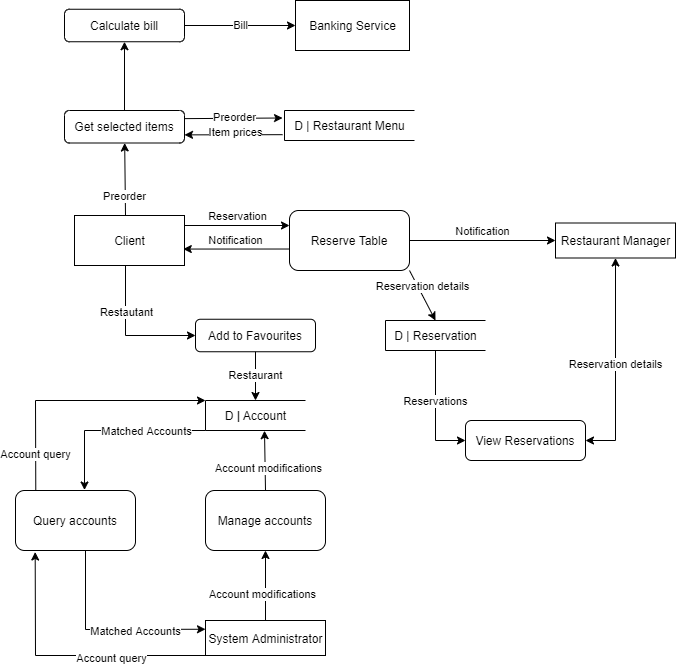

The diagram above was exported from draw.io. Its source (the exported page's mxGraphModel, read from the mxfile embedded in the PNG):
<mxGraphModel dx="1038" dy="584" grid="1" gridSize="10" guides="1" tooltips="1" connect="1" arrows="1" fold="1" page="1" pageScale="1" pageWidth="827" pageHeight="1169" math="0" shadow="0">
  <root>
    <mxCell id="0" />
    <mxCell id="1" parent="0" />
    <mxCell id="8UVYYoI5rYLGODmKUzYN-58" style="edgeStyle=orthogonalEdgeStyle;rounded=0;orthogonalLoop=1;jettySize=auto;html=1;startArrow=none;startFill=0;entryX=0;entryY=0.5;entryDx=0;entryDy=0;exitX=0.5;exitY=1;exitDx=0;exitDy=0;" parent="1" source="8UVYYoI5rYLGODmKUzYN-2" target="8UVYYoI5rYLGODmKUzYN-57" edge="1">
      <mxGeometry relative="1" as="geometry">
        <mxPoint x="134" y="399.9999999999999" as="targetPoint" />
        <Array as="points">
          <mxPoint x="130" y="315" />
          <mxPoint x="130" y="385" />
        </Array>
      </mxGeometry>
    </mxCell>
    <mxCell id="8UVYYoI5rYLGODmKUzYN-61" value="Restautant" style="edgeLabel;html=1;align=center;verticalAlign=middle;resizable=0;points=[];" parent="8UVYYoI5rYLGODmKUzYN-58" vertex="1" connectable="0">
      <mxGeometry x="-0.3079" relative="1" as="geometry">
        <mxPoint as="offset" />
      </mxGeometry>
    </mxCell>
    <mxCell id="8UVYYoI5rYLGODmKUzYN-2" value="Client" style="html=1;dashed=0;whitespace=wrap;" parent="1" vertex="1">
      <mxGeometry x="79" y="265" width="110" height="50" as="geometry" />
    </mxCell>
    <mxCell id="8UVYYoI5rYLGODmKUzYN-3" value="Banking Service" style="html=1;dashed=0;whitespace=wrap;" parent="1" vertex="1">
      <mxGeometry x="300" y="50" width="114" height="50" as="geometry" />
    </mxCell>
    <mxCell id="8UVYYoI5rYLGODmKUzYN-4" value="System Administrator" style="html=1;dashed=0;whitespace=wrap;" parent="1" vertex="1">
      <mxGeometry x="210" y="670" width="120" height="35" as="geometry" />
    </mxCell>
    <mxCell id="8UVYYoI5rYLGODmKUzYN-7" value="Restaurant Manager" style="html=1;dashed=0;whitespace=wrap;" parent="1" vertex="1">
      <mxGeometry x="560" y="272.5" width="120" height="35" as="geometry" />
    </mxCell>
    <mxCell id="8UVYYoI5rYLGODmKUzYN-13" value="Bill" style="endArrow=classic;startArrow=none;html=1;entryX=0;entryY=0.5;entryDx=0;entryDy=0;startFill=0;exitX=1;exitY=0.5;exitDx=0;exitDy=0;" parent="1" source="fha0LP6K0T7GJEUqAKUV-21" target="8UVYYoI5rYLGODmKUzYN-3" edge="1">
      <mxGeometry width="50" height="50" relative="1" as="geometry">
        <mxPoint x="370" y="70" as="sourcePoint" />
        <mxPoint x="504" y="100" as="targetPoint" />
      </mxGeometry>
    </mxCell>
    <mxCell id="8UVYYoI5rYLGODmKUzYN-14" value="Reserve Table" style="rounded=1;whiteSpace=wrap;html=1;" parent="1" vertex="1">
      <mxGeometry x="294" y="260" width="120" height="60" as="geometry" />
    </mxCell>
    <mxCell id="8UVYYoI5rYLGODmKUzYN-55" value="Reservations" style="edgeStyle=orthogonalEdgeStyle;rounded=0;orthogonalLoop=1;jettySize=auto;html=1;entryX=0;entryY=0.5;entryDx=0;entryDy=0;startArrow=none;startFill=0;verticalAlign=bottom;" parent="1" source="8UVYYoI5rYLGODmKUzYN-19" target="8UVYYoI5rYLGODmKUzYN-45" edge="1">
      <mxGeometry relative="1" as="geometry">
        <Array as="points">
          <mxPoint x="440" y="490" />
        </Array>
      </mxGeometry>
    </mxCell>
    <mxCell id="8UVYYoI5rYLGODmKUzYN-19" value="D | Reservation" style="html=1;dashed=0;whitespace=wrap;shape=partialRectangle;right=0;" parent="1" vertex="1">
      <mxGeometry x="390" y="370" width="100" height="30" as="geometry" />
    </mxCell>
    <mxCell id="8UVYYoI5rYLGODmKUzYN-25" value="D &lt;b&gt;|&lt;/b&gt;&amp;nbsp;Account" style="html=1;dashed=0;whitespace=wrap;shape=partialRectangle;right=0;" parent="1" vertex="1">
      <mxGeometry x="210" y="450" width="100" height="30" as="geometry" />
    </mxCell>
    <mxCell id="8UVYYoI5rYLGODmKUzYN-32" value="Reservation" style="endArrow=classic;startArrow=none;html=1;entryX=0;entryY=0.25;entryDx=0;entryDy=0;startFill=0;verticalAlign=bottom;" parent="1" target="8UVYYoI5rYLGODmKUzYN-14" edge="1">
      <mxGeometry width="50" height="50" relative="1" as="geometry">
        <mxPoint x="189" y="275" as="sourcePoint" />
        <mxPoint x="289" y="345" as="targetPoint" />
      </mxGeometry>
    </mxCell>
    <mxCell id="8UVYYoI5rYLGODmKUzYN-34" value="D | Restaurant Menu" style="html=1;dashed=0;whitespace=wrap;shape=partialRectangle;right=0;" parent="1" vertex="1">
      <mxGeometry x="289" y="160" width="130" height="30" as="geometry" />
    </mxCell>
    <mxCell id="8UVYYoI5rYLGODmKUzYN-37" value="Notification" style="endArrow=classic;startArrow=none;html=1;entryX=0.989;entryY=0.671;entryDx=0;entryDy=0;startFill=0;verticalAlign=bottom;exitX=-0.005;exitY=0.642;exitDx=0;exitDy=0;exitPerimeter=0;entryPerimeter=0;" parent="1" source="8UVYYoI5rYLGODmKUzYN-14" target="8UVYYoI5rYLGODmKUzYN-2" edge="1">
      <mxGeometry width="50" height="50" relative="1" as="geometry">
        <mxPoint x="294" y="307" as="sourcePoint" />
        <mxPoint x="299" y="355" as="targetPoint" />
      </mxGeometry>
    </mxCell>
    <mxCell id="8UVYYoI5rYLGODmKUzYN-39" value="Notification" style="endArrow=classic;startArrow=none;html=1;entryX=0;entryY=0.5;entryDx=0;entryDy=0;startFill=0;verticalAlign=bottom;exitX=1;exitY=0.5;exitDx=0;exitDy=0;" parent="1" source="8UVYYoI5rYLGODmKUzYN-14" target="8UVYYoI5rYLGODmKUzYN-7" edge="1">
      <mxGeometry width="50" height="50" relative="1" as="geometry">
        <mxPoint x="565.6100000000001" y="310.0000000000001" as="sourcePoint" />
        <mxPoint x="459.99999999999994" y="310.03" as="targetPoint" />
      </mxGeometry>
    </mxCell>
    <mxCell id="8UVYYoI5rYLGODmKUzYN-40" value="Reservation details" style="endArrow=classic;startArrow=none;html=1;entryX=0.5;entryY=0;entryDx=0;entryDy=0;startFill=0;verticalAlign=bottom;exitX=1;exitY=1;exitDx=0;exitDy=0;" parent="1" source="8UVYYoI5rYLGODmKUzYN-14" target="8UVYYoI5rYLGODmKUzYN-19" edge="1">
      <mxGeometry width="50" height="50" relative="1" as="geometry">
        <mxPoint x="424" y="300" as="sourcePoint" />
        <mxPoint x="520" y="300" as="targetPoint" />
      </mxGeometry>
    </mxCell>
    <mxCell id="8UVYYoI5rYLGODmKUzYN-41" style="edgeStyle=orthogonalEdgeStyle;rounded=0;orthogonalLoop=1;jettySize=auto;html=1;exitX=0.5;exitY=1;exitDx=0;exitDy=0;startArrow=none;startFill=0;" parent="1" source="8UVYYoI5rYLGODmKUzYN-19" target="8UVYYoI5rYLGODmKUzYN-19" edge="1">
      <mxGeometry relative="1" as="geometry" />
    </mxCell>
    <mxCell id="8UVYYoI5rYLGODmKUzYN-44" value="Account modifications" style="endArrow=classic;startArrow=none;html=1;startFill=0;verticalAlign=middle;" parent="1" source="8UVYYoI5rYLGODmKUzYN-4" target="fha0LP6K0T7GJEUqAKUV-25" edge="1">
      <mxGeometry x="-0.2714" y="3" width="50" height="50" relative="1" as="geometry">
        <mxPoint x="454" y="520" as="sourcePoint" />
        <mxPoint x="100" y="540" as="targetPoint" />
        <mxPoint as="offset" />
      </mxGeometry>
    </mxCell>
    <mxCell id="8UVYYoI5rYLGODmKUzYN-54" value="&lt;span style=&quot;color: rgb(0 , 0 , 0) ; font-family: &amp;#34;helvetica&amp;#34; ; font-size: 11px ; font-style: normal ; font-weight: 400 ; letter-spacing: normal ; text-align: center ; text-indent: 0px ; text-transform: none ; word-spacing: 0px ; background-color: rgb(255 , 255 , 255) ; float: none ; display: inline&quot;&gt;Reservation details&lt;/span&gt;&lt;br&gt;" style="edgeStyle=orthogonalEdgeStyle;rounded=0;orthogonalLoop=1;jettySize=auto;html=1;startArrow=classic;startFill=1;entryX=0.5;entryY=1;entryDx=0;entryDy=0;exitX=1;exitY=0.5;exitDx=0;exitDy=0;" parent="1" source="8UVYYoI5rYLGODmKUzYN-45" target="8UVYYoI5rYLGODmKUzYN-7" edge="1">
      <mxGeometry relative="1" as="geometry">
        <mxPoint x="620" y="330" as="targetPoint" />
        <Array as="points">
          <mxPoint x="620" y="490" />
        </Array>
      </mxGeometry>
    </mxCell>
    <mxCell id="8UVYYoI5rYLGODmKUzYN-45" value="View Reservations" style="rounded=1;whiteSpace=wrap;html=1;" parent="1" vertex="1">
      <mxGeometry x="470" y="470" width="120" height="40" as="geometry" />
    </mxCell>
    <mxCell id="8UVYYoI5rYLGODmKUzYN-59" value="Restaurant" style="edgeStyle=orthogonalEdgeStyle;rounded=0;orthogonalLoop=1;jettySize=auto;html=1;entryX=0.5;entryY=0;entryDx=0;entryDy=0;startArrow=none;startFill=0;" parent="1" source="8UVYYoI5rYLGODmKUzYN-57" target="8UVYYoI5rYLGODmKUzYN-25" edge="1">
      <mxGeometry relative="1" as="geometry" />
    </mxCell>
    <mxCell id="8UVYYoI5rYLGODmKUzYN-57" value="Add to Favourites" style="rounded=1;whiteSpace=wrap;html=1;" parent="1" vertex="1">
      <mxGeometry x="200" y="368.75" width="120" height="32.5" as="geometry" />
    </mxCell>
    <mxCell id="fha0LP6K0T7GJEUqAKUV-1" value="Get selected items" style="rounded=1;whiteSpace=wrap;html=1;" parent="1" vertex="1">
      <mxGeometry x="69" y="160" width="120" height="32.5" as="geometry" />
    </mxCell>
    <mxCell id="fha0LP6K0T7GJEUqAKUV-4" value="" style="endArrow=classic;html=1;rounded=0;" parent="1" target="fha0LP6K0T7GJEUqAKUV-1" edge="1">
      <mxGeometry width="50" height="50" relative="1" as="geometry">
        <mxPoint x="130" y="265" as="sourcePoint" />
        <mxPoint x="129" y="193" as="targetPoint" />
      </mxGeometry>
    </mxCell>
    <mxCell id="fha0LP6K0T7GJEUqAKUV-20" value="Preorder" style="edgeLabel;html=1;align=center;verticalAlign=middle;resizable=0;points=[];" parent="fha0LP6K0T7GJEUqAKUV-4" vertex="1" connectable="0">
      <mxGeometry x="-0.4434" y="1" relative="1" as="geometry">
        <mxPoint as="offset" />
      </mxGeometry>
    </mxCell>
    <mxCell id="fha0LP6K0T7GJEUqAKUV-7" value="" style="endArrow=classic;html=1;rounded=0;exitX=1;exitY=0.25;exitDx=0;exitDy=0;startArrow=none;startFill=0;entryX=-0.015;entryY=0.25;entryDx=0;entryDy=0;entryPerimeter=0;" parent="1" source="fha0LP6K0T7GJEUqAKUV-1" target="8UVYYoI5rYLGODmKUzYN-34" edge="1">
      <mxGeometry width="50" height="50" relative="1" as="geometry">
        <mxPoint x="240.82" y="182.5" as="sourcePoint" />
        <mxPoint x="240.0030985915493" y="110" as="targetPoint" />
      </mxGeometry>
    </mxCell>
    <mxCell id="fha0LP6K0T7GJEUqAKUV-19" value="Preorder" style="edgeLabel;html=1;align=center;verticalAlign=middle;resizable=0;points=[];" parent="fha0LP6K0T7GJEUqAKUV-7" vertex="1" connectable="0">
      <mxGeometry x="-0.2" relative="1" as="geometry">
        <mxPoint x="11" y="-0.95" as="offset" />
      </mxGeometry>
    </mxCell>
    <mxCell id="fha0LP6K0T7GJEUqAKUV-21" value="Calculate bill" style="rounded=1;whiteSpace=wrap;html=1;" parent="1" vertex="1">
      <mxGeometry x="69" y="58.75" width="120" height="32.5" as="geometry" />
    </mxCell>
    <mxCell id="fha0LP6K0T7GJEUqAKUV-22" value="" style="endArrow=classic;html=1;entryX=1;entryY=0.75;entryDx=0;entryDy=0;exitX=-0.015;exitY=0.806;exitDx=0;exitDy=0;exitPerimeter=0;" parent="1" source="8UVYYoI5rYLGODmKUzYN-34" target="fha0LP6K0T7GJEUqAKUV-1" edge="1">
      <mxGeometry width="50" height="50" relative="1" as="geometry">
        <mxPoint x="220" y="260" as="sourcePoint" />
        <mxPoint x="270" y="210" as="targetPoint" />
      </mxGeometry>
    </mxCell>
    <mxCell id="fha0LP6K0T7GJEUqAKUV-23" value="Item prices" style="edgeLabel;html=1;align=center;verticalAlign=middle;resizable=0;points=[];" parent="fha0LP6K0T7GJEUqAKUV-22" vertex="1" connectable="0">
      <mxGeometry x="-0.275" y="-3" relative="1" as="geometry">
        <mxPoint x="-11.21" as="offset" />
      </mxGeometry>
    </mxCell>
    <mxCell id="fha0LP6K0T7GJEUqAKUV-24" value="" style="endArrow=classic;html=1;" parent="1" source="fha0LP6K0T7GJEUqAKUV-1" target="fha0LP6K0T7GJEUqAKUV-21" edge="1">
      <mxGeometry width="50" height="50" relative="1" as="geometry">
        <mxPoint x="130" y="157" as="sourcePoint" />
        <mxPoint x="170" y="110" as="targetPoint" />
      </mxGeometry>
    </mxCell>
    <mxCell id="fha0LP6K0T7GJEUqAKUV-25" value="Manage accounts" style="rounded=1;whiteSpace=wrap;html=1;" parent="1" vertex="1">
      <mxGeometry x="210" y="540" width="120" height="60" as="geometry" />
    </mxCell>
    <mxCell id="fha0LP6K0T7GJEUqAKUV-26" value="" style="endArrow=classic;html=1;exitX=0.5;exitY=0;exitDx=0;exitDy=0;entryX=0.59;entryY=1.006;entryDx=0;entryDy=0;entryPerimeter=0;" parent="1" source="fha0LP6K0T7GJEUqAKUV-25" target="8UVYYoI5rYLGODmKUzYN-25" edge="1">
      <mxGeometry width="50" height="50" relative="1" as="geometry">
        <mxPoint x="300" y="500" as="sourcePoint" />
        <mxPoint x="350" y="450" as="targetPoint" />
      </mxGeometry>
    </mxCell>
    <mxCell id="fha0LP6K0T7GJEUqAKUV-27" value="Account modifications" style="edgeLabel;html=1;align=center;verticalAlign=middle;resizable=0;points=[];" parent="fha0LP6K0T7GJEUqAKUV-26" vertex="1" connectable="0">
      <mxGeometry x="-0.2715" y="-3" relative="1" as="geometry">
        <mxPoint as="offset" />
      </mxGeometry>
    </mxCell>
    <mxCell id="fha0LP6K0T7GJEUqAKUV-28" value="Query accounts" style="rounded=1;whiteSpace=wrap;html=1;" parent="1" vertex="1">
      <mxGeometry x="20" y="540" width="120" height="60" as="geometry" />
    </mxCell>
    <mxCell id="fha0LP6K0T7GJEUqAKUV-29" value="" style="endArrow=classic;html=1;entryX=0.164;entryY=1.025;entryDx=0;entryDy=0;entryPerimeter=0;exitX=0;exitY=1;exitDx=0;exitDy=0;rounded=0;" parent="1" source="8UVYYoI5rYLGODmKUzYN-4" target="fha0LP6K0T7GJEUqAKUV-28" edge="1">
      <mxGeometry width="50" height="50" relative="1" as="geometry">
        <mxPoint x="210" y="690" as="sourcePoint" />
        <mxPoint x="260" y="640" as="targetPoint" />
        <Array as="points">
          <mxPoint x="40" y="705" />
        </Array>
      </mxGeometry>
    </mxCell>
    <mxCell id="fha0LP6K0T7GJEUqAKUV-34" value="Account query" style="edgeLabel;html=1;align=center;verticalAlign=middle;resizable=0;points=[];" parent="fha0LP6K0T7GJEUqAKUV-29" vertex="1" connectable="0">
      <mxGeometry x="-0.3036" y="2" relative="1" as="geometry">
        <mxPoint as="offset" />
      </mxGeometry>
    </mxCell>
    <mxCell id="fha0LP6K0T7GJEUqAKUV-30" value="" style="endArrow=none;html=1;entryX=0.336;entryY=1.014;entryDx=0;entryDy=0;entryPerimeter=0;exitX=0;exitY=0.25;exitDx=0;exitDy=0;startArrow=classic;startFill=1;endFill=0;rounded=0;" parent="1" source="8UVYYoI5rYLGODmKUzYN-4" edge="1">
      <mxGeometry width="50" height="50" relative="1" as="geometry">
        <mxPoint x="239.68" y="689.16" as="sourcePoint" />
        <mxPoint x="90.00000000000006" y="599.9999999999999" as="targetPoint" />
        <Array as="points">
          <mxPoint x="90" y="679" />
        </Array>
      </mxGeometry>
    </mxCell>
    <mxCell id="fha0LP6K0T7GJEUqAKUV-35" value="Matched Accounts" style="edgeLabel;html=1;align=center;verticalAlign=middle;resizable=0;points=[];" parent="fha0LP6K0T7GJEUqAKUV-30" vertex="1" connectable="0">
      <mxGeometry x="-0.0267" y="3" relative="1" as="geometry">
        <mxPoint x="26.66" y="-1.95" as="offset" />
      </mxGeometry>
    </mxCell>
    <mxCell id="fha0LP6K0T7GJEUqAKUV-31" value="" style="endArrow=classic;html=1;exitX=0.169;exitY=0.003;exitDx=0;exitDy=0;entryX=0;entryY=0;entryDx=0;entryDy=0;rounded=0;exitPerimeter=0;" parent="1" source="fha0LP6K0T7GJEUqAKUV-28" target="8UVYYoI5rYLGODmKUzYN-25" edge="1">
      <mxGeometry width="50" height="50" relative="1" as="geometry">
        <mxPoint x="159.68" y="519.16" as="sourcePoint" />
        <mxPoint x="10.00000000000005" y="429.9999999999999" as="targetPoint" />
        <Array as="points">
          <mxPoint x="40" y="450" />
        </Array>
      </mxGeometry>
    </mxCell>
    <mxCell id="fha0LP6K0T7GJEUqAKUV-36" value="Account query" style="edgeLabel;html=1;align=center;verticalAlign=middle;resizable=0;points=[];" parent="fha0LP6K0T7GJEUqAKUV-31" vertex="1" connectable="0">
      <mxGeometry x="-0.7187" y="1" relative="1" as="geometry">
        <mxPoint as="offset" />
      </mxGeometry>
    </mxCell>
    <mxCell id="fha0LP6K0T7GJEUqAKUV-32" value="" style="endArrow=classic;html=1;entryX=0.575;entryY=-0.008;entryDx=0;entryDy=0;exitX=0;exitY=1;exitDx=0;exitDy=0;rounded=0;entryPerimeter=0;" parent="1" source="8UVYYoI5rYLGODmKUzYN-25" target="fha0LP6K0T7GJEUqAKUV-28" edge="1">
      <mxGeometry width="50" height="50" relative="1" as="geometry">
        <mxPoint x="269.68" y="619.16" as="sourcePoint" />
        <mxPoint x="120.00000000000006" y="529.9999999999999" as="targetPoint" />
        <Array as="points">
          <mxPoint x="89" y="480" />
        </Array>
      </mxGeometry>
    </mxCell>
    <mxCell id="fha0LP6K0T7GJEUqAKUV-37" value="Matched Accounts" style="edgeLabel;html=1;align=center;verticalAlign=middle;resizable=0;points=[];" parent="fha0LP6K0T7GJEUqAKUV-32" vertex="1" connectable="0">
      <mxGeometry x="-0.1765" y="-2" relative="1" as="geometry">
        <mxPoint x="14.170000000000002" y="2" as="offset" />
      </mxGeometry>
    </mxCell>
  </root>
</mxGraphModel>